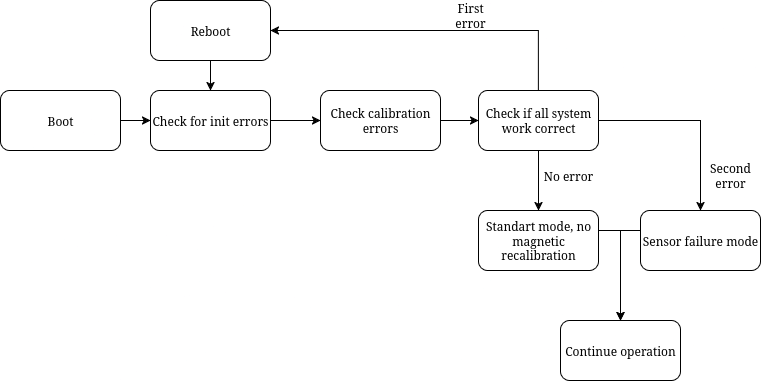

The diagram above was exported from draw.io. Its source (the exported page's mxGraphModel, read from the mxfile embedded in the PNG):
<mxGraphModel dx="872" dy="483" grid="1" gridSize="10" guides="1" tooltips="1" connect="1" arrows="1" fold="1" page="1" pageScale="1" pageWidth="850" pageHeight="1100" math="0" shadow="0">
  <root>
    <mxCell id="0" />
    <mxCell id="1" parent="0" />
    <mxCell id="edOs6XTh5i9qXx8t99Ty-4" style="edgeStyle=orthogonalEdgeStyle;rounded=0;orthogonalLoop=1;jettySize=auto;html=1;" edge="1" parent="1" source="edOs6XTh5i9qXx8t99Ty-2" target="edOs6XTh5i9qXx8t99Ty-3">
      <mxGeometry relative="1" as="geometry" />
    </mxCell>
    <mxCell id="edOs6XTh5i9qXx8t99Ty-2" value="&lt;div&gt;Boot&lt;/div&gt;" style="rounded=1;whiteSpace=wrap;html=1;" vertex="1" parent="1">
      <mxGeometry x="40" y="130" width="120" height="60" as="geometry" />
    </mxCell>
    <mxCell id="edOs6XTh5i9qXx8t99Ty-6" style="edgeStyle=orthogonalEdgeStyle;rounded=0;orthogonalLoop=1;jettySize=auto;html=1;" edge="1" parent="1" source="edOs6XTh5i9qXx8t99Ty-3" target="edOs6XTh5i9qXx8t99Ty-5">
      <mxGeometry relative="1" as="geometry" />
    </mxCell>
    <mxCell id="edOs6XTh5i9qXx8t99Ty-3" value="Check for init errors" style="rounded=1;whiteSpace=wrap;html=1;" vertex="1" parent="1">
      <mxGeometry x="190" y="130" width="120" height="60" as="geometry" />
    </mxCell>
    <mxCell id="edOs6XTh5i9qXx8t99Ty-8" style="edgeStyle=orthogonalEdgeStyle;rounded=0;orthogonalLoop=1;jettySize=auto;html=1;" edge="1" parent="1" source="edOs6XTh5i9qXx8t99Ty-5" target="edOs6XTh5i9qXx8t99Ty-7">
      <mxGeometry relative="1" as="geometry" />
    </mxCell>
    <mxCell id="edOs6XTh5i9qXx8t99Ty-5" value="Check calibration errors" style="rounded=1;whiteSpace=wrap;html=1;" vertex="1" parent="1">
      <mxGeometry x="360" y="130" width="120" height="60" as="geometry" />
    </mxCell>
    <mxCell id="edOs6XTh5i9qXx8t99Ty-10" style="edgeStyle=orthogonalEdgeStyle;rounded=0;orthogonalLoop=1;jettySize=auto;html=1;" edge="1" parent="1" source="edOs6XTh5i9qXx8t99Ty-7" target="edOs6XTh5i9qXx8t99Ty-9">
      <mxGeometry relative="1" as="geometry" />
    </mxCell>
    <mxCell id="edOs6XTh5i9qXx8t99Ty-12" style="edgeStyle=orthogonalEdgeStyle;rounded=0;orthogonalLoop=1;jettySize=auto;html=1;" edge="1" parent="1" source="edOs6XTh5i9qXx8t99Ty-7" target="edOs6XTh5i9qXx8t99Ty-11">
      <mxGeometry relative="1" as="geometry">
        <Array as="points">
          <mxPoint x="578" y="70" />
        </Array>
      </mxGeometry>
    </mxCell>
    <mxCell id="edOs6XTh5i9qXx8t99Ty-15" style="edgeStyle=orthogonalEdgeStyle;rounded=0;orthogonalLoop=1;jettySize=auto;html=1;" edge="1" parent="1" source="edOs6XTh5i9qXx8t99Ty-7" target="edOs6XTh5i9qXx8t99Ty-14">
      <mxGeometry relative="1" as="geometry" />
    </mxCell>
    <mxCell id="edOs6XTh5i9qXx8t99Ty-7" value="Check if all system work correct" style="rounded=1;whiteSpace=wrap;html=1;" vertex="1" parent="1">
      <mxGeometry x="518" y="130" width="120" height="60" as="geometry" />
    </mxCell>
    <mxCell id="edOs6XTh5i9qXx8t99Ty-20" style="edgeStyle=orthogonalEdgeStyle;rounded=0;orthogonalLoop=1;jettySize=auto;html=1;" edge="1" parent="1" source="edOs6XTh5i9qXx8t99Ty-9" target="edOs6XTh5i9qXx8t99Ty-19">
      <mxGeometry relative="1" as="geometry">
        <Array as="points">
          <mxPoint x="660" y="270" />
        </Array>
      </mxGeometry>
    </mxCell>
    <mxCell id="edOs6XTh5i9qXx8t99Ty-9" value="Standart mode, no magnetic recalibration" style="rounded=1;whiteSpace=wrap;html=1;" vertex="1" parent="1">
      <mxGeometry x="518" y="250" width="120" height="60" as="geometry" />
    </mxCell>
    <mxCell id="edOs6XTh5i9qXx8t99Ty-13" style="edgeStyle=orthogonalEdgeStyle;rounded=0;orthogonalLoop=1;jettySize=auto;html=1;" edge="1" parent="1" source="edOs6XTh5i9qXx8t99Ty-11" target="edOs6XTh5i9qXx8t99Ty-3">
      <mxGeometry relative="1" as="geometry" />
    </mxCell>
    <mxCell id="edOs6XTh5i9qXx8t99Ty-11" value="&lt;div&gt;Reboot&lt;/div&gt;" style="rounded=1;whiteSpace=wrap;html=1;" vertex="1" parent="1">
      <mxGeometry x="190" y="40" width="120" height="60" as="geometry" />
    </mxCell>
    <mxCell id="edOs6XTh5i9qXx8t99Ty-21" style="edgeStyle=orthogonalEdgeStyle;rounded=0;orthogonalLoop=1;jettySize=auto;html=1;" edge="1" parent="1" source="edOs6XTh5i9qXx8t99Ty-14" target="edOs6XTh5i9qXx8t99Ty-19">
      <mxGeometry relative="1" as="geometry">
        <Array as="points">
          <mxPoint x="660" y="270" />
        </Array>
      </mxGeometry>
    </mxCell>
    <mxCell id="edOs6XTh5i9qXx8t99Ty-14" value="Sensor failure mode" style="rounded=1;whiteSpace=wrap;html=1;" vertex="1" parent="1">
      <mxGeometry x="680" y="250" width="120" height="60" as="geometry" />
    </mxCell>
    <mxCell id="edOs6XTh5i9qXx8t99Ty-16" value="First error" style="text;html=1;align=center;verticalAlign=middle;whiteSpace=wrap;rounded=0;" vertex="1" parent="1">
      <mxGeometry x="480" y="40" width="60" height="30" as="geometry" />
    </mxCell>
    <mxCell id="edOs6XTh5i9qXx8t99Ty-17" value="No error" style="text;html=1;align=center;verticalAlign=middle;whiteSpace=wrap;rounded=0;" vertex="1" parent="1">
      <mxGeometry x="578" y="200" width="60" height="30" as="geometry" />
    </mxCell>
    <mxCell id="edOs6XTh5i9qXx8t99Ty-18" value="Second error" style="text;html=1;align=center;verticalAlign=middle;whiteSpace=wrap;rounded=0;" vertex="1" parent="1">
      <mxGeometry x="740" y="200" width="60" height="30" as="geometry" />
    </mxCell>
    <mxCell id="edOs6XTh5i9qXx8t99Ty-19" value="Continue operation" style="rounded=1;whiteSpace=wrap;html=1;" vertex="1" parent="1">
      <mxGeometry x="600" y="360" width="120" height="60" as="geometry" />
    </mxCell>
  </root>
</mxGraphModel>